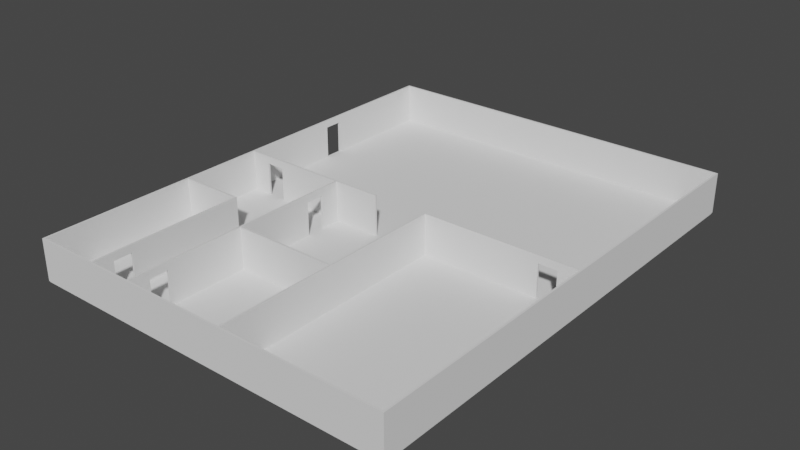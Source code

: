 # Source: 2_.blend  (saved by Blender 2.93.21; exported with 4.5.12 LTS)
import bpy
from mathutils import Matrix  # noqa: F401  (used for matrix-valued properties, if any)

bpy.ops.wm.read_factory_settings(use_empty=True)
scene = bpy.context.scene
scene.name = 'Scene'

# ---- collections
col_collection = bpy.data.collections.new('Collection'); scene.collection.children.link(col_collection)

# ---- world
world_world = bpy.data.worlds.new('World'); scene.world = world_world
world_world.use_nodes = True; world_world.node_tree.nodes.clear()
_N = world_world.node_tree.nodes; _L = world_world.node_tree.links
n0 = _N.new('ShaderNodeOutputWorld'); n0.name = 'World Output'; n0.location = (300, 300)
n1 = _N.new('ShaderNodeBackground'); n1.name = 'Background'; n1.location = (10, 300)
n1.inputs[0].default_value = (0.05088, 0.05088, 0.05088, 1.0)
_L.new(n1.outputs[0], n0.inputs[0])
n0.is_active_output = True
world_world.color = (0.05088, 0.05088, 0.05088)
world_world.use_sun_shadow = False
world_world.sun_shadow_jitter_overblur = 0.0

# ---- meshes
me_cube_002 = bpy.data.meshes.new('Cube.002')
me_cube_002.from_pydata([(-1.0, -1.0, -1.0), (-1.0, -1.0, 1.0), (-1.0, 1.0, -1.0), (-1.0, 1.0, 1.0), (1.0, -1.0, -1.0), (1.0, -1.0, 1.0), (1.0, 1.0, -1.0), (1.0, 1.0, 1.0)], [], [(0, 1, 3, 2), (2, 3, 7, 6), (6, 7, 5, 4), (4, 5, 1, 0), (2, 6, 4, 0), (7, 3, 1, 5)])
_uv = me_cube_002.uv_layers.new(name='UVMap')
_uv.uv.foreach_set('vector', [0.375, 0.0, 0.625, 0.0, 0.625, 0.25, 0.375, 0.25, 0.375, 0.25, 0.625, 0.25, 0.625, 0.5, 0.375, 0.5, 0.375, 0.5, 0.625, 0.5, 0.625, 0.75, 0.375, 0.75, 0.375, 0.75, 0.625, 0.75, 0.625, 1.0, 0.375, 1.0, 0.125, 0.5, 0.375, 0.5, 0.375, 0.75, 0.125, 0.75, 0.625, 0.5, 0.875, 0.5, 0.875, 0.75, 0.625, 0.75])
me_cube_002.use_remesh_fix_poles = True
me_cube_002.use_remesh_preserve_attributes = False
me_cube_002.update()
me_cube_001 = bpy.data.meshes.new('Cube.001')
me_cube_001.from_pydata([(-1.0, -1.0, -1.0), (-1.0, -1.0, 1.0), (-1.0, 1.0, -1.0), (-1.0, 1.0, 1.0), (1.0, -1.0, -1.0), (1.0, -1.0, 1.0), (1.0, 1.0, -1.0), (1.0, 1.0, 1.0), (1.0, 0.4291, -1.0), (-1.0, 0.4291, -1.0), (1.0, 0.4291, 0.6227), (-1.0, 0.4291, 0.6227), (1.0, 0.506, 0.6227), (-1.0, 0.506, 0.6227), (1.0, 0.506, -1.0), (-1.0, 0.506, -1.0)], [], [(0, 1, 3, 2, 15, 13, 11, 9), (2, 3, 7, 6), (6, 7, 5, 4, 8, 10, 12, 14), (4, 5, 1, 0), (2, 6, 14, 15), (7, 3, 1, 5), (12, 13, 15, 14), (10, 11, 13, 12), (11, 10, 8, 9), (9, 8, 4, 0)])
_uv = me_cube_001.uv_layers.new(name='UVMap')
_uv.uv.foreach_set('vector', [0.375, 0.0, 0.625, 0.0, 0.625, 0.25, 0.375, 0.25, 0.375, 0.1883, 0.5778, 0.1883, 0.5778, 0.1786, 0.375, 0.1786, 0.375, 0.25, 0.625, 0.25, 0.625, 0.5, 0.375, 0.5, 0.375, 0.5, 0.625, 0.5, 0.625, 0.75, 0.375, 0.75, 0.375, 0.5714, 0.5778, 0.5714, 0.5778, 0.5617, 0.375, 0.5617, 0.375, 0.75, 0.625, 0.75, 0.625, 1.0, 0.375, 1.0, 0.125, 0.5, 0.375, 0.5, 0.375, 0.5617, 0.125, 0.5617, 0.625, 0.5, 0.875, 0.5, 0.875, 0.75, 0.625, 0.75, 0.625, 0.4401, 0.625, 0.3151, 0.3771, 0.3151, 0.3771, 0.4401, 0.6849, 0.75, 0.8099, 0.75, 0.8099, 0.5, 0.6849, 0.5, 0.625, 0.9349, 0.625, 0.8099, 0.3771, 0.8099, 0.3771, 0.9349, 0.125, 0.5714, 0.375, 0.5714, 0.375, 0.75, 0.125, 0.75])
me_cube_001.use_remesh_fix_poles = True
me_cube_001.use_remesh_preserve_attributes = False
me_cube_001.update()
me_cube_004 = bpy.data.meshes.new('Cube.004')
me_cube_004.from_pydata([(-1.0, -1.0, -1.0), (-1.0, -1.0, 1.0), (-1.0, 1.0, -1.0), (-1.0, 1.0, 1.0), (1.0, -1.0, -1.0), (1.0, -1.0, 1.0), (1.0, 1.0, -1.0), (1.0, 1.0, 1.0)], [], [(0, 1, 3, 2), (2, 3, 7, 6), (6, 7, 5, 4), (4, 5, 1, 0), (2, 6, 4, 0), (7, 3, 1, 5)])
_uv = me_cube_004.uv_layers.new(name='UVMap')
_uv.uv.foreach_set('vector', [0.375, 0.0, 0.625, 0.0, 0.625, 0.25, 0.375, 0.25, 0.375, 0.25, 0.625, 0.25, 0.625, 0.5, 0.375, 0.5, 0.375, 0.5, 0.625, 0.5, 0.625, 0.75, 0.375, 0.75, 0.375, 0.75, 0.625, 0.75, 0.625, 1.0, 0.375, 1.0, 0.125, 0.5, 0.375, 0.5, 0.375, 0.75, 0.125, 0.75, 0.625, 0.5, 0.875, 0.5, 0.875, 0.75, 0.625, 0.75])
me_cube_004.use_remesh_fix_poles = True
me_cube_004.use_remesh_preserve_attributes = False
me_cube_004.update()
me_cube_005 = bpy.data.meshes.new('Cube.005')
me_cube_005.from_pydata([(-1.0, -1.0, -1.0), (-1.0, -1.0, 1.0), (-1.0, 1.0, -1.0), (-1.0, 1.0, 1.0), (1.0, -1.0, -1.0), (1.0, -1.0, 1.0), (1.0, 1.0, -1.0), (1.0, 1.0, 1.0)], [], [(0, 1, 3, 2), (2, 3, 7, 6), (6, 7, 5, 4), (4, 5, 1, 0), (2, 6, 4, 0), (7, 3, 1, 5)])
_uv = me_cube_005.uv_layers.new(name='UVMap')
_uv.uv.foreach_set('vector', [0.375, 0.0, 0.625, 0.0, 0.625, 0.25, 0.375, 0.25, 0.375, 0.25, 0.625, 0.25, 0.625, 0.5, 0.375, 0.5, 0.375, 0.5, 0.625, 0.5, 0.625, 0.75, 0.375, 0.75, 0.375, 0.75, 0.625, 0.75, 0.625, 1.0, 0.375, 1.0, 0.125, 0.5, 0.375, 0.5, 0.375, 0.75, 0.125, 0.75, 0.625, 0.5, 0.875, 0.5, 0.875, 0.75, 0.625, 0.75])
me_cube_005.use_remesh_fix_poles = True
me_cube_005.use_remesh_preserve_attributes = False
me_cube_005.update()
me_plane = bpy.data.meshes.new('Plane')
me_plane.from_pydata([(-1.0, -1.0, 0.0), (1.0, -1.0, 0.0), (-1.0, 1.0, 0.0), (1.0, 1.0, 0.0), (-1.0, 1.0, -0.1353), (-1.0, -1.0, -0.1353), (1.0, -1.0, -0.1353), (1.0, 1.0, -0.1353)], [], [(0, 2, 3, 1), (5, 6, 7, 4), (3, 2, 4, 7), (0, 1, 6, 5), (1, 3, 7, 6), (2, 0, 5, 4)])
_uv = me_plane.uv_layers.new(name='UVMap')
_uv.uv.foreach_set('vector', [0.0, 0.0, 0.0, 1.0, 1.0, 1.0, 1.0, 0.0, 0.0, 0.0, 1.0, 0.0, 1.0, 1.0, 0.0, 1.0, 1.0, 1.0, 0.0, 1.0, 0.0, 1.0, 1.0, 1.0, 0.0, 0.0, 1.0, 0.0, 1.0, 0.0, 0.0, 0.0, 1.0, 0.0, 1.0, 1.0, 1.0, 1.0, 1.0, 0.0, 0.0, 1.0, 0.0, 0.0, 0.0, 0.0, 0.0, 1.0])
me_plane.use_remesh_fix_poles = True
me_plane.use_remesh_preserve_attributes = False
me_plane.update()
me_cube_006 = bpy.data.meshes.new('Cube.006')
me_cube_006.from_pydata([(-1.0, 0.3462, -1.0), (-1.0, 0.3462, 1.0), (-1.0, 1.0, -1.0), (-1.0, 1.0, 1.0), (1.0, 0.3462, -1.0), (1.0, 0.3462, 1.0), (1.0, 1.0, -1.0), (1.0, 1.0, 1.0), (1.0, 0.4291, -1.0), (-1.0, 0.4291, -1.0), (1.0, 0.4291, 0.6227), (-1.0, 0.4291, 0.6227), (1.0, 0.506, 0.6227), (-1.0, 0.506, 0.6227), (1.0, 0.506, -1.0), (-1.0, 0.506, -1.0)], [], [(0, 1, 3, 2, 15, 13, 11, 9), (2, 3, 7, 6), (6, 7, 5, 4, 8, 10, 12, 14), (4, 5, 1, 0), (2, 6, 14, 15), (7, 3, 1, 5), (12, 13, 15, 14), (10, 11, 13, 12), (11, 10, 8, 9), (9, 8, 4, 0)])
_uv = me_cube_006.uv_layers.new(name='UVMap')
_uv.uv.foreach_set('vector', [0.375, 0.0, 0.625, 0.0, 0.625, 0.25, 0.375, 0.25, 0.375, 0.1883, 0.5778, 0.1883, 0.5778, 0.1786, 0.375, 0.1786, 0.375, 0.25, 0.625, 0.25, 0.625, 0.5, 0.375, 0.5, 0.375, 0.5, 0.625, 0.5, 0.625, 0.75, 0.375, 0.75, 0.375, 0.5714, 0.5778, 0.5714, 0.5778, 0.5617, 0.375, 0.5617, 0.375, 0.75, 0.625, 0.75, 0.625, 1.0, 0.375, 1.0, 0.125, 0.5, 0.375, 0.5, 0.375, 0.5617, 0.125, 0.5617, 0.625, 0.5, 0.875, 0.5, 0.875, 0.75, 0.625, 0.75, 0.625, 0.4401, 0.625, 0.3151, 0.3771, 0.3151, 0.3771, 0.4401, 0.6849, 0.75, 0.8099, 0.75, 0.8099, 0.5, 0.6849, 0.5, 0.625, 0.9349, 0.625, 0.8099, 0.3771, 0.8099, 0.3771, 0.9349, 0.125, 0.5714, 0.375, 0.5714, 0.375, 0.75, 0.125, 0.75])
me_cube_006.use_remesh_fix_poles = True
me_cube_006.use_remesh_preserve_attributes = False
me_cube_006.update()
me_cube_007 = bpy.data.meshes.new('Cube.007')
me_cube_007.from_pydata([(-1.0, 0.3462, -1.0), (-1.0, 0.3462, 1.0), (-1.0, 1.0, -1.0), (-1.0, 1.0, 1.0), (1.0, 0.3462, -1.0), (1.0, 0.3462, 1.0), (1.0, 1.0, -1.0), (1.0, 1.0, 1.0), (1.0, 0.4291, -1.0), (-1.0, 0.4291, -1.0), (1.0, 0.4291, 0.6227), (-1.0, 0.4291, 0.6227), (1.0, 0.506, 0.6227), (-1.0, 0.506, 0.6227), (1.0, 0.506, -1.0), (-1.0, 0.506, -1.0)], [], [(0, 1, 3, 2, 15, 13, 11, 9), (2, 3, 7, 6), (6, 7, 5, 4, 8, 10, 12, 14), (4, 5, 1, 0), (2, 6, 14, 15), (7, 3, 1, 5), (12, 13, 15, 14), (10, 11, 13, 12), (11, 10, 8, 9), (9, 8, 4, 0)])
_uv = me_cube_007.uv_layers.new(name='UVMap')
_uv.uv.foreach_set('vector', [0.375, 0.0, 0.625, 0.0, 0.625, 0.25, 0.375, 0.25, 0.375, 0.1883, 0.5778, 0.1883, 0.5778, 0.1786, 0.375, 0.1786, 0.375, 0.25, 0.625, 0.25, 0.625, 0.5, 0.375, 0.5, 0.375, 0.5, 0.625, 0.5, 0.625, 0.75, 0.375, 0.75, 0.375, 0.5714, 0.5778, 0.5714, 0.5778, 0.5617, 0.375, 0.5617, 0.375, 0.75, 0.625, 0.75, 0.625, 1.0, 0.375, 1.0, 0.125, 0.5, 0.375, 0.5, 0.375, 0.5617, 0.125, 0.5617, 0.625, 0.5, 0.875, 0.5, 0.875, 0.75, 0.625, 0.75, 0.625, 0.4401, 0.625, 0.3151, 0.3771, 0.3151, 0.3771, 0.4401, 0.6849, 0.75, 0.8099, 0.75, 0.8099, 0.5, 0.6849, 0.5, 0.625, 0.9349, 0.625, 0.8099, 0.3771, 0.8099, 0.3771, 0.9349, 0.125, 0.5714, 0.375, 0.5714, 0.375, 0.75, 0.125, 0.75])
me_cube_007.use_remesh_fix_poles = True
me_cube_007.use_remesh_preserve_attributes = False
me_cube_007.update()
me_cube_008 = bpy.data.meshes.new('Cube.008')
me_cube_008.from_pydata([(-1.0, -1.047, -1.0), (-1.0, -1.047, 1.0), (-1.0, 1.0, -1.0), (-1.0, 1.0, 1.0), (1.0, -1.047, -1.0), (1.0, -1.047, 1.0), (1.0, 1.0, -1.0), (1.0, 1.0, 1.0)], [], [(0, 1, 3, 2), (2, 3, 7, 6), (6, 7, 5, 4), (4, 5, 1, 0), (2, 6, 4, 0), (7, 3, 1, 5)])
_uv = me_cube_008.uv_layers.new(name='UVMap')
_uv.uv.foreach_set('vector', [0.375, 0.0, 0.625, 0.0, 0.625, 0.25, 0.375, 0.25, 0.375, 0.25, 0.625, 0.25, 0.625, 0.5, 0.375, 0.5, 0.375, 0.5, 0.625, 0.5, 0.625, 0.75, 0.375, 0.75, 0.375, 0.75, 0.625, 0.75, 0.625, 1.0, 0.375, 1.0, 0.125, 0.5, 0.375, 0.5, 0.375, 0.75, 0.125, 0.75, 0.625, 0.5, 0.875, 0.5, 0.875, 0.75, 0.625, 0.75])
me_cube_008.use_remesh_fix_poles = True
me_cube_008.use_remesh_preserve_attributes = False
me_cube_008.update()
me_cube_009 = bpy.data.meshes.new('Cube.009')
me_cube_009.from_pydata([(-1.0, 0.3462, -1.0), (-1.0, 0.3462, 1.0), (-1.0, 0.8349, -1.0), (-1.0, 0.8349, 1.0), (1.0, 0.3462, -1.0), (1.0, 0.3462, 1.0), (1.0, 0.8349, -1.0), (1.0, 0.8349, 1.0), (1.0, 0.4291, -1.0), (-1.0, 0.4291, -1.0), (1.0, 0.4291, 0.6227), (-1.0, 0.4291, 0.6227), (1.0, 0.506, 0.6227), (-1.0, 0.506, 0.6227), (1.0, 0.506, -1.0), (-1.0, 0.506, -1.0)], [], [(0, 1, 3, 2, 15, 13, 11, 9), (2, 3, 7, 6), (6, 7, 5, 4, 8, 10, 12, 14), (4, 5, 1, 0), (2, 6, 14, 15), (7, 3, 1, 5), (12, 13, 15, 14), (10, 11, 13, 12), (11, 10, 8, 9), (9, 8, 4, 0)])
_uv = me_cube_009.uv_layers.new(name='UVMap')
_uv.uv.foreach_set('vector', [0.375, 0.0, 0.625, 0.0, 0.625, 0.25, 0.375, 0.25, 0.375, 0.1883, 0.5778, 0.1883, 0.5778, 0.1786, 0.375, 0.1786, 0.375, 0.25, 0.625, 0.25, 0.625, 0.5, 0.375, 0.5, 0.375, 0.5, 0.625, 0.5, 0.625, 0.75, 0.375, 0.75, 0.375, 0.5714, 0.5778, 0.5714, 0.5778, 0.5617, 0.375, 0.5617, 0.375, 0.75, 0.625, 0.75, 0.625, 1.0, 0.375, 1.0, 0.125, 0.5, 0.375, 0.5, 0.375, 0.5617, 0.125, 0.5617, 0.625, 0.5, 0.875, 0.5, 0.875, 0.75, 0.625, 0.75, 0.625, 0.4401, 0.625, 0.3151, 0.3771, 0.3151, 0.3771, 0.4401, 0.6849, 0.75, 0.8099, 0.75, 0.8099, 0.5, 0.6849, 0.5, 0.625, 0.9349, 0.625, 0.8099, 0.3771, 0.8099, 0.3771, 0.9349, 0.125, 0.5714, 0.375, 0.5714, 0.375, 0.75, 0.125, 0.75])
me_cube_009.use_remesh_fix_poles = True
me_cube_009.use_remesh_preserve_attributes = False
me_cube_009.update()
me_cube_010 = bpy.data.meshes.new('Cube.010')
me_cube_010.from_pydata([(-1.0, 0.3462, -1.0), (-1.0, 0.3462, 1.0), (-1.0, 0.8382, -1.0), (-1.0, 0.8382, 1.0), (1.0, 0.3462, -1.0), (1.0, 0.3462, 1.0), (1.0, 0.8382, -1.0), (1.0, 0.8382, 1.0), (1.0, 0.4291, -1.0), (-1.0, 0.4291, -1.0), (1.0, 0.4291, 0.6227), (-1.0, 0.4291, 0.6227), (1.0, 0.506, 0.6227), (-1.0, 0.506, 0.6227), (1.0, 0.506, -1.0), (-1.0, 0.506, -1.0)], [], [(0, 1, 3, 2, 15, 13, 11, 9), (2, 3, 7, 6), (6, 7, 5, 4, 8, 10, 12, 14), (4, 5, 1, 0), (2, 6, 14, 15), (7, 3, 1, 5), (12, 13, 15, 14), (10, 11, 13, 12), (11, 10, 8, 9), (9, 8, 4, 0)])
_uv = me_cube_010.uv_layers.new(name='UVMap')
_uv.uv.foreach_set('vector', [0.375, 0.0, 0.625, 0.0, 0.625, 0.25, 0.375, 0.25, 0.375, 0.1883, 0.5778, 0.1883, 0.5778, 0.1786, 0.375, 0.1786, 0.375, 0.25, 0.625, 0.25, 0.625, 0.5, 0.375, 0.5, 0.375, 0.5, 0.625, 0.5, 0.625, 0.75, 0.375, 0.75, 0.375, 0.5714, 0.5778, 0.5714, 0.5778, 0.5617, 0.375, 0.5617, 0.375, 0.75, 0.625, 0.75, 0.625, 1.0, 0.375, 1.0, 0.125, 0.5, 0.375, 0.5, 0.375, 0.5617, 0.125, 0.5617, 0.625, 0.5, 0.875, 0.5, 0.875, 0.75, 0.625, 0.75, 0.625, 0.4401, 0.625, 0.3151, 0.3771, 0.3151, 0.3771, 0.4401, 0.6849, 0.75, 0.8099, 0.75, 0.8099, 0.5, 0.6849, 0.5, 0.625, 0.9349, 0.625, 0.8099, 0.3771, 0.8099, 0.3771, 0.9349, 0.125, 0.5714, 0.375, 0.5714, 0.375, 0.75, 0.125, 0.75])
me_cube_010.use_remesh_fix_poles = True
me_cube_010.use_remesh_preserve_attributes = False
me_cube_010.update()
me_cube_011 = bpy.data.meshes.new('Cube.011')
me_cube_011.from_pydata([(-1.0, -1.0, -1.0), (-1.0, -1.0, 1.0), (-1.0, 0.6959, -1.0), (-1.0, 0.6959, 1.0), (1.0, -1.0, -1.0), (1.0, -1.0, 1.0), (1.0, 0.6959, -1.0), (1.0, 0.6959, 1.0)], [], [(0, 1, 3, 2), (2, 3, 7, 6), (6, 7, 5, 4), (4, 5, 1, 0), (2, 6, 4, 0), (7, 3, 1, 5)])
_uv = me_cube_011.uv_layers.new(name='UVMap')
_uv.uv.foreach_set('vector', [0.375, 0.0, 0.625, 0.0, 0.625, 0.25, 0.375, 0.25, 0.375, 0.25, 0.625, 0.25, 0.625, 0.5, 0.375, 0.5, 0.375, 0.5, 0.625, 0.5, 0.625, 0.75, 0.375, 0.75, 0.375, 0.75, 0.625, 0.75, 0.625, 1.0, 0.375, 1.0, 0.125, 0.5, 0.375, 0.5, 0.375, 0.75, 0.125, 0.75, 0.625, 0.5, 0.875, 0.5, 0.875, 0.75, 0.625, 0.75])
me_cube_011.use_remesh_fix_poles = True
me_cube_011.use_remesh_preserve_attributes = False
me_cube_011.update()
me_cube_012 = bpy.data.meshes.new('Cube.012')
me_cube_012.from_pydata([(-1.0, 0.3462, -1.0), (-1.0, 0.3462, 1.0), (-1.0, 0.9862, -1.0), (-1.0, 0.9862, 1.0), (1.0, 0.3462, -1.0), (1.0, 0.3462, 1.0), (1.0, 0.9862, -1.0), (1.0, 0.9862, 1.0), (1.0, 0.4291, -1.0), (-1.0, 0.4291, -1.0), (1.0, 0.4291, 0.6227), (-1.0, 0.4291, 0.6227), (1.0, 0.506, 0.6227), (-1.0, 0.506, 0.6227), (1.0, 0.506, -1.0), (-1.0, 0.506, -1.0), (-1.0, 0.9939, 1.0), (-1.0, 0.9939, -1.0), (1.0, 0.9939, -1.0), (1.0, 0.9939, 1.0), (-68.19, 0.9862, 1.0), (-68.19, 0.9862, -1.0), (-68.19, 0.9939, 1.0), (-68.19, 0.9939, -1.0)], [], [(0, 1, 3, 2, 15, 13, 11, 9), (7, 6, 18, 19), (6, 7, 5, 4, 8, 10, 12, 14), (4, 5, 1, 0), (2, 6, 14, 15), (7, 3, 1, 5), (12, 13, 15, 14), (10, 11, 13, 12), (11, 10, 8, 9), (9, 8, 4, 0), (17, 16, 19, 18), (6, 2, 17, 18), (3, 7, 19, 16), (17, 2, 21, 23), (21, 20, 22, 23), (16, 17, 23, 22), (3, 16, 22, 20), (2, 3, 20, 21)])
_uv = me_cube_012.uv_layers.new(name='UVMap')
_uv.uv.foreach_set('vector', [0.375, 0.0, 0.625, 0.0, 0.625, 0.25, 0.375, 0.25, 0.375, 0.1883, 0.5778, 0.1883, 0.5778, 0.1786, 0.375, 0.1786, 0.625, 0.5, 0.375, 0.5, 0.375, 0.5, 0.625, 0.5, 0.375, 0.5, 0.625, 0.5, 0.625, 0.75, 0.375, 0.75, 0.375, 0.5714, 0.5778, 0.5714, 0.5778, 0.5617, 0.375, 0.5617, 0.375, 0.75, 0.625, 0.75, 0.625, 1.0, 0.375, 1.0, 0.125, 0.5, 0.375, 0.5, 0.375, 0.5617, 0.125, 0.5617, 0.625, 0.5, 0.875, 0.5, 0.875, 0.75, 0.625, 0.75, 0.625, 0.4401, 0.625, 0.3151, 0.3771, 0.3151, 0.3771, 0.4401, 0.6849, 0.75, 0.8099, 0.75, 0.8099, 0.5, 0.6849, 0.5, 0.625, 0.9349, 0.625, 0.8099, 0.3771, 0.8099, 0.3771, 0.9349, 0.125, 0.5714, 0.375, 0.5714, 0.375, 0.75, 0.125, 0.75, 0.375, 0.25, 0.625, 0.25, 0.625, 0.5, 0.375, 0.5, 0.375, 0.5, 0.125, 0.5, 0.125, 0.5, 0.375, 0.5, 0.875, 0.5, 0.625, 0.5, 0.625, 0.5, 0.875, 0.5, 0.125, 0.5, 0.125, 0.5, 0.125, 0.5, 0.125, 0.5, 0.375, 0.25, 0.625, 0.25, 0.625, 0.25, 0.375, 0.25, 0.625, 0.25, 0.375, 0.25, 0.375, 0.25, 0.625, 0.25, 0.875, 0.5, 0.875, 0.5, 0.875, 0.5, 0.875, 0.5, 0.375, 0.25, 0.625, 0.25, 0.625, 0.25, 0.375, 0.25])
me_cube_012.use_remesh_fix_poles = True
me_cube_012.use_remesh_preserve_attributes = False
me_cube_012.update()

# ---- objects
ob_x = bpy.data.objects.new('стена', me_cube_002)
ob_001 = bpy.data.objects.new('стена.001', me_cube_001)
ob_002 = bpy.data.objects.new('стена.002', me_cube_004)
ob_003 = bpy.data.objects.new('стена.003', me_cube_005)
ob_plane = bpy.data.objects.new('Plane', me_plane)
ob_004 = bpy.data.objects.new('стена.004', me_cube_006)
ob_005 = bpy.data.objects.new('стена.005', me_cube_007)
ob_006 = bpy.data.objects.new('стена.006', me_cube_008)
ob_007 = bpy.data.objects.new('стена.007', me_cube_009)
ob_008 = bpy.data.objects.new('стена.008', me_cube_010)
ob_009 = bpy.data.objects.new('стена.009', me_cube_011)
ob_010 = bpy.data.objects.new('стена.010', me_cube_012)

# ---- transforms, parenting, visibility, modifiers, constraints
ob_x.location = (19.69, -25.88, 4.004)
ob_x.rotation_euler = (0.0, -0.0, 1.571)
ob_x.scale = (0.1, 20.0, 2.2)
ob_001.location = (-0.4089, 0.02192, 4.004)
ob_001.scale = (0.1, 26.0, 2.2)
ob_002.location = (39.79, 0.02162, 4.004)
ob_002.scale = (0.1, 26.0, 2.2)
ob_003.location = (19.69, 25.92, 4.004)
ob_003.rotation_euler = (0.0, -0.0, 1.571)
ob_003.scale = (0.1, 20.0, 2.2)
ob_plane.location = (19.69, 0.0, 1.811)
ob_plane.scale = (20.16, 25.91, 1.0)
ob_004.location = (48.69, 0.02192, 4.011)
ob_004.rotation_euler = (0.0, -0.0, 1.571)
ob_004.scale = (0.1, 26.0, 2.2)
ob_005.location = (-9.309, 0.02192, 4.011)
ob_005.rotation_euler = (0.0, -0.0, 4.712)
ob_005.scale = (0.1, 26.0, 2.2)
ob_006.location = (22.74, -13.14, 4.004)
ob_006.rotation_euler = (0.0, -0.0, 3.142)
ob_006.scale = (0.1, 12.63, 2.2)
ob_007.location = (11.44, -34.78, 4.011)
ob_007.rotation_euler = (0.0, -0.0, 6.283)
ob_007.scale = (0.1, 26.0, 2.2)
ob_008.location = (11.44, 8.922, 4.011)
ob_008.rotation_euler = (0.0, -0.0, 9.425)
ob_008.scale = (0.1, 26.0, 2.2)
ob_009.location = (15.98, -12.97, 4.004)
ob_009.rotation_euler = (0.0, -0.0, 1.571)
ob_009.scale = (0.1, 6.659, 2.2)
ob_010.location = (6.51, -34.78, 4.011)
ob_010.rotation_euler = (0.0, -0.0, 6.283)
ob_010.scale = (0.1, 26.0, 2.2)

# ---- collection membership
col_collection.objects.link(ob_x)
col_collection.objects.link(ob_001)
col_collection.objects.link(ob_002)
col_collection.objects.link(ob_003)
col_collection.objects.link(ob_plane)
col_collection.objects.link(ob_004)
col_collection.objects.link(ob_005)
col_collection.objects.link(ob_006)
col_collection.objects.link(ob_007)
col_collection.objects.link(ob_008)
col_collection.objects.link(ob_009)
col_collection.objects.link(ob_010)

# ---- scene / render settings (as saved in the file)
scene.frame_start = 1; scene.frame_end = 250; scene.frame_set(1)
scene.render.engine = 'BLENDER_EEVEE_NEXT'
scene.cycles.use_denoising = False
scene.cycles.samples = 128
scene.cycles.sampling_pattern = 'TABULATED_SOBOL'
scene.cycles.use_adaptive_sampling = False
scene.cycles.use_light_tree = False
scene.view_settings.view_transform = 'Filmic'
bpy.context.view_layer.update()

# ---- added for rendering (the .blend has no active camera and no usable light): camera, sun
cam_auto = bpy.data.cameras.new('AutoCamera')
cam_auto.lens = 50.0
cam_auto.sensor_width = 36.0
cam_auto.clip_end = 1071.77
ob_auto_camera = bpy.data.objects.new('AutoCamera', cam_auto)
scene.collection.objects.link(ob_auto_camera)
ob_auto_camera.location = (80.7604, -73.2619, 52.7996)
ob_auto_camera.rotation_euler = (1.09748, -7.21219e-08, 0.694738)
scene.camera = ob_auto_camera
light_auto_sun = bpy.data.lights.new('AutoSun', 'SUN')
light_auto_sun.energy = 3.0
light_auto_sun.angle = 0.0523599
ob_auto_sun = bpy.data.objects.new('AutoSun', light_auto_sun)
scene.collection.objects.link(ob_auto_sun)
ob_auto_sun.rotation_euler = (0.872665, 0.174533, 0.523599)
bpy.context.view_layer.update()
